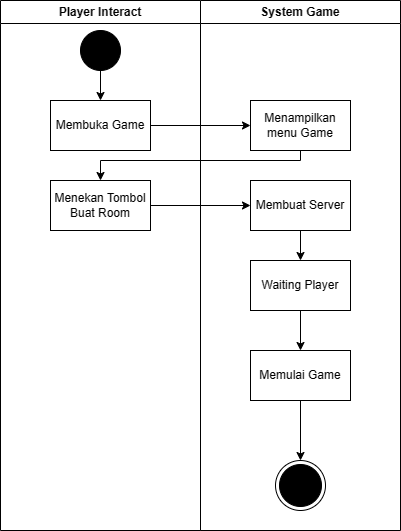

The diagram above was exported from draw.io. Its source (the exported page's mxGraphModel, read from the mxfile embedded in the PNG):
<mxGraphModel dx="664" dy="541" grid="1" gridSize="10" guides="1" tooltips="1" connect="1" arrows="1" fold="1" page="1" pageScale="1" pageWidth="850" pageHeight="1100" math="0" shadow="0">
  <root>
    <mxCell id="0" />
    <mxCell id="1" parent="0" />
    <mxCell id="nF6eIvGYE5FYVVuqPiJ2-2" value="Player Interact" style="swimlane;whiteSpace=wrap;html=1;" vertex="1" parent="1">
      <mxGeometry x="130" y="40" width="200" height="530" as="geometry" />
    </mxCell>
    <mxCell id="nF6eIvGYE5FYVVuqPiJ2-1" value="" style="ellipse;fillColor=strokeColor;html=1;" vertex="1" parent="nF6eIvGYE5FYVVuqPiJ2-2">
      <mxGeometry x="80" y="30" width="40" height="40" as="geometry" />
    </mxCell>
    <mxCell id="nF6eIvGYE5FYVVuqPiJ2-4" value="Membuka Game" style="html=1;dashed=0;whiteSpace=wrap;" vertex="1" parent="nF6eIvGYE5FYVVuqPiJ2-2">
      <mxGeometry x="50" y="100" width="100" height="50" as="geometry" />
    </mxCell>
    <mxCell id="nF6eIvGYE5FYVVuqPiJ2-6" value="Menekan Tombol Buat Room" style="html=1;dashed=0;whiteSpace=wrap;" vertex="1" parent="nF6eIvGYE5FYVVuqPiJ2-2">
      <mxGeometry x="50" y="180" width="100" height="50" as="geometry" />
    </mxCell>
    <mxCell id="nF6eIvGYE5FYVVuqPiJ2-11" value="" style="endArrow=classic;html=1;rounded=0;exitX=0.5;exitY=1;exitDx=0;exitDy=0;entryX=0.5;entryY=0;entryDx=0;entryDy=0;" edge="1" parent="nF6eIvGYE5FYVVuqPiJ2-2" source="nF6eIvGYE5FYVVuqPiJ2-1" target="nF6eIvGYE5FYVVuqPiJ2-4">
      <mxGeometry width="50" height="50" relative="1" as="geometry">
        <mxPoint x="190" y="340" as="sourcePoint" />
        <mxPoint x="240" y="290" as="targetPoint" />
      </mxGeometry>
    </mxCell>
    <mxCell id="nF6eIvGYE5FYVVuqPiJ2-3" value="System Game" style="swimlane;whiteSpace=wrap;html=1;" vertex="1" parent="1">
      <mxGeometry x="330" y="40" width="200" height="530" as="geometry" />
    </mxCell>
    <mxCell id="nF6eIvGYE5FYVVuqPiJ2-5" value="Menampilkan menu Game" style="html=1;dashed=0;whiteSpace=wrap;" vertex="1" parent="nF6eIvGYE5FYVVuqPiJ2-3">
      <mxGeometry x="50" y="100" width="100" height="50" as="geometry" />
    </mxCell>
    <mxCell id="nF6eIvGYE5FYVVuqPiJ2-17" style="edgeStyle=orthogonalEdgeStyle;rounded=0;orthogonalLoop=1;jettySize=auto;html=1;exitX=0.5;exitY=1;exitDx=0;exitDy=0;entryX=0.5;entryY=0;entryDx=0;entryDy=0;" edge="1" parent="nF6eIvGYE5FYVVuqPiJ2-3" source="nF6eIvGYE5FYVVuqPiJ2-7" target="nF6eIvGYE5FYVVuqPiJ2-8">
      <mxGeometry relative="1" as="geometry" />
    </mxCell>
    <mxCell id="nF6eIvGYE5FYVVuqPiJ2-7" value="Membuat Server" style="html=1;dashed=0;whiteSpace=wrap;" vertex="1" parent="nF6eIvGYE5FYVVuqPiJ2-3">
      <mxGeometry x="50" y="180" width="100" height="50" as="geometry" />
    </mxCell>
    <mxCell id="nF6eIvGYE5FYVVuqPiJ2-18" style="edgeStyle=orthogonalEdgeStyle;rounded=0;orthogonalLoop=1;jettySize=auto;html=1;exitX=0.5;exitY=1;exitDx=0;exitDy=0;entryX=0.5;entryY=0;entryDx=0;entryDy=0;" edge="1" parent="nF6eIvGYE5FYVVuqPiJ2-3" source="nF6eIvGYE5FYVVuqPiJ2-8" target="nF6eIvGYE5FYVVuqPiJ2-9">
      <mxGeometry relative="1" as="geometry" />
    </mxCell>
    <mxCell id="nF6eIvGYE5FYVVuqPiJ2-8" value="Waiting Player" style="html=1;dashed=0;whiteSpace=wrap;" vertex="1" parent="nF6eIvGYE5FYVVuqPiJ2-3">
      <mxGeometry x="50" y="260" width="100" height="50" as="geometry" />
    </mxCell>
    <mxCell id="nF6eIvGYE5FYVVuqPiJ2-19" style="edgeStyle=orthogonalEdgeStyle;rounded=0;orthogonalLoop=1;jettySize=auto;html=1;exitX=0.5;exitY=1;exitDx=0;exitDy=0;entryX=0.5;entryY=0;entryDx=0;entryDy=0;" edge="1" parent="nF6eIvGYE5FYVVuqPiJ2-3" source="nF6eIvGYE5FYVVuqPiJ2-9" target="nF6eIvGYE5FYVVuqPiJ2-10">
      <mxGeometry relative="1" as="geometry" />
    </mxCell>
    <mxCell id="nF6eIvGYE5FYVVuqPiJ2-9" value="Memulai Game" style="html=1;dashed=0;whiteSpace=wrap;" vertex="1" parent="nF6eIvGYE5FYVVuqPiJ2-3">
      <mxGeometry x="50" y="350" width="100" height="50" as="geometry" />
    </mxCell>
    <mxCell id="nF6eIvGYE5FYVVuqPiJ2-10" value="" style="ellipse;html=1;shape=endState;fillColor=strokeColor;" vertex="1" parent="nF6eIvGYE5FYVVuqPiJ2-3">
      <mxGeometry x="75" y="460" width="50" height="50" as="geometry" />
    </mxCell>
    <mxCell id="nF6eIvGYE5FYVVuqPiJ2-14" style="edgeStyle=orthogonalEdgeStyle;rounded=0;orthogonalLoop=1;jettySize=auto;html=1;exitX=1;exitY=0.5;exitDx=0;exitDy=0;entryX=0;entryY=0.5;entryDx=0;entryDy=0;" edge="1" parent="1" source="nF6eIvGYE5FYVVuqPiJ2-4" target="nF6eIvGYE5FYVVuqPiJ2-5">
      <mxGeometry relative="1" as="geometry" />
    </mxCell>
    <mxCell id="nF6eIvGYE5FYVVuqPiJ2-15" style="edgeStyle=orthogonalEdgeStyle;rounded=0;orthogonalLoop=1;jettySize=auto;html=1;exitX=0.5;exitY=1;exitDx=0;exitDy=0;entryX=0.5;entryY=0;entryDx=0;entryDy=0;" edge="1" parent="1" source="nF6eIvGYE5FYVVuqPiJ2-5" target="nF6eIvGYE5FYVVuqPiJ2-6">
      <mxGeometry relative="1" as="geometry">
        <Array as="points">
          <mxPoint x="430" y="200" />
          <mxPoint x="230" y="200" />
        </Array>
      </mxGeometry>
    </mxCell>
    <mxCell id="nF6eIvGYE5FYVVuqPiJ2-16" style="edgeStyle=orthogonalEdgeStyle;rounded=0;orthogonalLoop=1;jettySize=auto;html=1;exitX=1;exitY=0.5;exitDx=0;exitDy=0;entryX=0;entryY=0.5;entryDx=0;entryDy=0;" edge="1" parent="1" source="nF6eIvGYE5FYVVuqPiJ2-6" target="nF6eIvGYE5FYVVuqPiJ2-7">
      <mxGeometry relative="1" as="geometry" />
    </mxCell>
  </root>
</mxGraphModel>